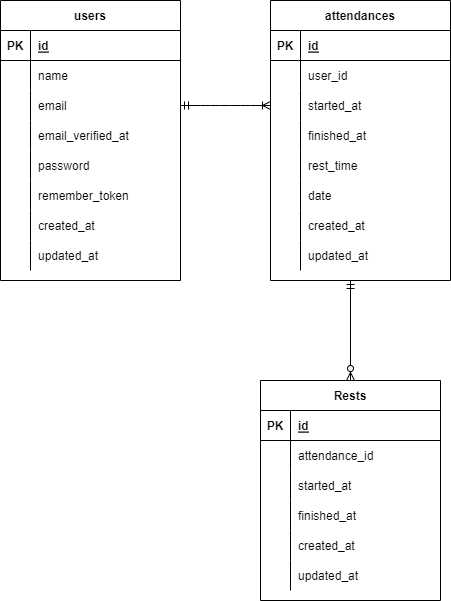

The diagram above was exported from draw.io. Its source (the exported page's mxGraphModel, read from the mxfile embedded in the PNG):
<mxGraphModel dx="256" dy="122" grid="1" gridSize="10" guides="1" tooltips="1" connect="1" arrows="1" fold="1" page="1" pageScale="1" pageWidth="827" pageHeight="1169" math="0" shadow="0">
  <root>
    <mxCell id="0" />
    <mxCell id="1" parent="0" />
    <mxCell id="2" value="users" style="shape=table;startSize=30;container=1;collapsible=1;childLayout=tableLayout;fixedRows=1;rowLines=0;fontStyle=1;align=center;resizeLast=1;" parent="1" vertex="1">
      <mxGeometry x="20" y="30" width="180" height="280" as="geometry" />
    </mxCell>
    <mxCell id="3" value="" style="shape=partialRectangle;collapsible=0;dropTarget=0;pointerEvents=0;fillColor=none;top=0;left=0;bottom=1;right=0;points=[[0,0.5],[1,0.5]];portConstraint=eastwest;" parent="2" vertex="1">
      <mxGeometry y="30" width="180" height="30" as="geometry" />
    </mxCell>
    <mxCell id="4" value="PK" style="shape=partialRectangle;connectable=0;fillColor=none;top=0;left=0;bottom=0;right=0;fontStyle=1;overflow=hidden;" parent="3" vertex="1">
      <mxGeometry width="30" height="30" as="geometry">
        <mxRectangle width="30" height="30" as="alternateBounds" />
      </mxGeometry>
    </mxCell>
    <mxCell id="5" value="id" style="shape=partialRectangle;connectable=0;fillColor=none;top=0;left=0;bottom=0;right=0;align=left;spacingLeft=6;fontStyle=5;overflow=hidden;" parent="3" vertex="1">
      <mxGeometry x="30" width="150" height="30" as="geometry">
        <mxRectangle width="150" height="30" as="alternateBounds" />
      </mxGeometry>
    </mxCell>
    <mxCell id="6" value="" style="shape=partialRectangle;collapsible=0;dropTarget=0;pointerEvents=0;fillColor=none;top=0;left=0;bottom=0;right=0;points=[[0,0.5],[1,0.5]];portConstraint=eastwest;" parent="2" vertex="1">
      <mxGeometry y="60" width="180" height="30" as="geometry" />
    </mxCell>
    <mxCell id="7" value="" style="shape=partialRectangle;connectable=0;fillColor=none;top=0;left=0;bottom=0;right=0;editable=1;overflow=hidden;" parent="6" vertex="1">
      <mxGeometry width="30" height="30" as="geometry">
        <mxRectangle width="30" height="30" as="alternateBounds" />
      </mxGeometry>
    </mxCell>
    <mxCell id="8" value="name" style="shape=partialRectangle;connectable=0;fillColor=none;top=0;left=0;bottom=0;right=0;align=left;spacingLeft=6;overflow=hidden;" parent="6" vertex="1">
      <mxGeometry x="30" width="150" height="30" as="geometry">
        <mxRectangle width="150" height="30" as="alternateBounds" />
      </mxGeometry>
    </mxCell>
    <mxCell id="9" value="" style="shape=partialRectangle;collapsible=0;dropTarget=0;pointerEvents=0;fillColor=none;top=0;left=0;bottom=0;right=0;points=[[0,0.5],[1,0.5]];portConstraint=eastwest;" parent="2" vertex="1">
      <mxGeometry y="90" width="180" height="30" as="geometry" />
    </mxCell>
    <mxCell id="10" value="" style="shape=partialRectangle;connectable=0;fillColor=none;top=0;left=0;bottom=0;right=0;editable=1;overflow=hidden;" parent="9" vertex="1">
      <mxGeometry width="30" height="30" as="geometry">
        <mxRectangle width="30" height="30" as="alternateBounds" />
      </mxGeometry>
    </mxCell>
    <mxCell id="11" value="email" style="shape=partialRectangle;connectable=0;fillColor=none;top=0;left=0;bottom=0;right=0;align=left;spacingLeft=6;overflow=hidden;" parent="9" vertex="1">
      <mxGeometry x="30" width="150" height="30" as="geometry">
        <mxRectangle width="150" height="30" as="alternateBounds" />
      </mxGeometry>
    </mxCell>
    <mxCell id="73" style="shape=partialRectangle;collapsible=0;dropTarget=0;pointerEvents=0;fillColor=none;top=0;left=0;bottom=0;right=0;points=[[0,0.5],[1,0.5]];portConstraint=eastwest;" vertex="1" parent="2">
      <mxGeometry y="120" width="180" height="30" as="geometry" />
    </mxCell>
    <mxCell id="74" style="shape=partialRectangle;connectable=0;fillColor=none;top=0;left=0;bottom=0;right=0;editable=1;overflow=hidden;" vertex="1" parent="73">
      <mxGeometry width="30" height="30" as="geometry">
        <mxRectangle width="30" height="30" as="alternateBounds" />
      </mxGeometry>
    </mxCell>
    <mxCell id="75" value="email_verified_at" style="shape=partialRectangle;connectable=0;fillColor=none;top=0;left=0;bottom=0;right=0;align=left;spacingLeft=6;overflow=hidden;" vertex="1" parent="73">
      <mxGeometry x="30" width="150" height="30" as="geometry">
        <mxRectangle width="150" height="30" as="alternateBounds" />
      </mxGeometry>
    </mxCell>
    <mxCell id="12" value="" style="shape=partialRectangle;collapsible=0;dropTarget=0;pointerEvents=0;fillColor=none;top=0;left=0;bottom=0;right=0;points=[[0,0.5],[1,0.5]];portConstraint=eastwest;" parent="2" vertex="1">
      <mxGeometry y="150" width="180" height="30" as="geometry" />
    </mxCell>
    <mxCell id="13" value="" style="shape=partialRectangle;connectable=0;fillColor=none;top=0;left=0;bottom=0;right=0;editable=1;overflow=hidden;" parent="12" vertex="1">
      <mxGeometry width="30" height="30" as="geometry">
        <mxRectangle width="30" height="30" as="alternateBounds" />
      </mxGeometry>
    </mxCell>
    <mxCell id="14" value="password" style="shape=partialRectangle;connectable=0;fillColor=none;top=0;left=0;bottom=0;right=0;align=left;spacingLeft=6;overflow=hidden;" parent="12" vertex="1">
      <mxGeometry x="30" width="150" height="30" as="geometry">
        <mxRectangle width="150" height="30" as="alternateBounds" />
      </mxGeometry>
    </mxCell>
    <mxCell id="76" style="shape=partialRectangle;collapsible=0;dropTarget=0;pointerEvents=0;fillColor=none;top=0;left=0;bottom=0;right=0;points=[[0,0.5],[1,0.5]];portConstraint=eastwest;" vertex="1" parent="2">
      <mxGeometry y="180" width="180" height="30" as="geometry" />
    </mxCell>
    <mxCell id="77" style="shape=partialRectangle;connectable=0;fillColor=none;top=0;left=0;bottom=0;right=0;editable=1;overflow=hidden;" vertex="1" parent="76">
      <mxGeometry width="30" height="30" as="geometry">
        <mxRectangle width="30" height="30" as="alternateBounds" />
      </mxGeometry>
    </mxCell>
    <mxCell id="78" value="remember_token" style="shape=partialRectangle;connectable=0;fillColor=none;top=0;left=0;bottom=0;right=0;align=left;spacingLeft=6;overflow=hidden;" vertex="1" parent="76">
      <mxGeometry x="30" width="150" height="30" as="geometry">
        <mxRectangle width="150" height="30" as="alternateBounds" />
      </mxGeometry>
    </mxCell>
    <mxCell id="31" style="shape=partialRectangle;collapsible=0;dropTarget=0;pointerEvents=0;fillColor=none;top=0;left=0;bottom=0;right=0;points=[[0,0.5],[1,0.5]];portConstraint=eastwest;" parent="2" vertex="1">
      <mxGeometry y="210" width="180" height="30" as="geometry" />
    </mxCell>
    <mxCell id="32" style="shape=partialRectangle;connectable=0;fillColor=none;top=0;left=0;bottom=0;right=0;editable=1;overflow=hidden;" parent="31" vertex="1">
      <mxGeometry width="30" height="30" as="geometry">
        <mxRectangle width="30" height="30" as="alternateBounds" />
      </mxGeometry>
    </mxCell>
    <mxCell id="33" value="created_at" style="shape=partialRectangle;connectable=0;fillColor=none;top=0;left=0;bottom=0;right=0;align=left;spacingLeft=6;overflow=hidden;" parent="31" vertex="1">
      <mxGeometry x="30" width="150" height="30" as="geometry">
        <mxRectangle width="150" height="30" as="alternateBounds" />
      </mxGeometry>
    </mxCell>
    <mxCell id="28" style="shape=partialRectangle;collapsible=0;dropTarget=0;pointerEvents=0;fillColor=none;top=0;left=0;bottom=0;right=0;points=[[0,0.5],[1,0.5]];portConstraint=eastwest;" parent="2" vertex="1">
      <mxGeometry y="240" width="180" height="30" as="geometry" />
    </mxCell>
    <mxCell id="29" style="shape=partialRectangle;connectable=0;fillColor=none;top=0;left=0;bottom=0;right=0;editable=1;overflow=hidden;" parent="28" vertex="1">
      <mxGeometry width="30" height="30" as="geometry">
        <mxRectangle width="30" height="30" as="alternateBounds" />
      </mxGeometry>
    </mxCell>
    <mxCell id="30" value="updated_at" style="shape=partialRectangle;connectable=0;fillColor=none;top=0;left=0;bottom=0;right=0;align=left;spacingLeft=6;overflow=hidden;" parent="28" vertex="1">
      <mxGeometry x="30" width="150" height="30" as="geometry">
        <mxRectangle width="150" height="30" as="alternateBounds" />
      </mxGeometry>
    </mxCell>
    <mxCell id="15" value="attendances" style="shape=table;startSize=30;container=1;collapsible=1;childLayout=tableLayout;fixedRows=1;rowLines=0;fontStyle=1;align=center;resizeLast=1;" parent="1" vertex="1">
      <mxGeometry x="290" y="30" width="180" height="280" as="geometry" />
    </mxCell>
    <mxCell id="16" value="" style="shape=partialRectangle;collapsible=0;dropTarget=0;pointerEvents=0;fillColor=none;top=0;left=0;bottom=1;right=0;points=[[0,0.5],[1,0.5]];portConstraint=eastwest;" parent="15" vertex="1">
      <mxGeometry y="30" width="180" height="30" as="geometry" />
    </mxCell>
    <mxCell id="17" value="PK" style="shape=partialRectangle;connectable=0;fillColor=none;top=0;left=0;bottom=0;right=0;fontStyle=1;overflow=hidden;" parent="16" vertex="1">
      <mxGeometry width="30" height="30" as="geometry">
        <mxRectangle width="30" height="30" as="alternateBounds" />
      </mxGeometry>
    </mxCell>
    <mxCell id="18" value="id" style="shape=partialRectangle;connectable=0;fillColor=none;top=0;left=0;bottom=0;right=0;align=left;spacingLeft=6;fontStyle=5;overflow=hidden;" parent="16" vertex="1">
      <mxGeometry x="30" width="150" height="30" as="geometry">
        <mxRectangle width="150" height="30" as="alternateBounds" />
      </mxGeometry>
    </mxCell>
    <mxCell id="19" value="" style="shape=partialRectangle;collapsible=0;dropTarget=0;pointerEvents=0;fillColor=none;top=0;left=0;bottom=0;right=0;points=[[0,0.5],[1,0.5]];portConstraint=eastwest;" parent="15" vertex="1">
      <mxGeometry y="60" width="180" height="30" as="geometry" />
    </mxCell>
    <mxCell id="20" value="" style="shape=partialRectangle;connectable=0;fillColor=none;top=0;left=0;bottom=0;right=0;editable=1;overflow=hidden;" parent="19" vertex="1">
      <mxGeometry width="30" height="30" as="geometry">
        <mxRectangle width="30" height="30" as="alternateBounds" />
      </mxGeometry>
    </mxCell>
    <mxCell id="21" value="user_id" style="shape=partialRectangle;connectable=0;fillColor=none;top=0;left=0;bottom=0;right=0;align=left;spacingLeft=6;overflow=hidden;" parent="19" vertex="1">
      <mxGeometry x="30" width="150" height="30" as="geometry">
        <mxRectangle width="150" height="30" as="alternateBounds" />
      </mxGeometry>
    </mxCell>
    <mxCell id="22" value="" style="shape=partialRectangle;collapsible=0;dropTarget=0;pointerEvents=0;fillColor=none;top=0;left=0;bottom=0;right=0;points=[[0,0.5],[1,0.5]];portConstraint=eastwest;" parent="15" vertex="1">
      <mxGeometry y="90" width="180" height="30" as="geometry" />
    </mxCell>
    <mxCell id="23" value="" style="shape=partialRectangle;connectable=0;fillColor=none;top=0;left=0;bottom=0;right=0;editable=1;overflow=hidden;" parent="22" vertex="1">
      <mxGeometry width="30" height="30" as="geometry">
        <mxRectangle width="30" height="30" as="alternateBounds" />
      </mxGeometry>
    </mxCell>
    <mxCell id="24" value="started_at" style="shape=partialRectangle;connectable=0;fillColor=none;top=0;left=0;bottom=0;right=0;align=left;spacingLeft=6;overflow=hidden;" parent="22" vertex="1">
      <mxGeometry x="30" width="150" height="30" as="geometry">
        <mxRectangle width="150" height="30" as="alternateBounds" />
      </mxGeometry>
    </mxCell>
    <mxCell id="25" value="" style="shape=partialRectangle;collapsible=0;dropTarget=0;pointerEvents=0;fillColor=none;top=0;left=0;bottom=0;right=0;points=[[0,0.5],[1,0.5]];portConstraint=eastwest;" parent="15" vertex="1">
      <mxGeometry y="120" width="180" height="30" as="geometry" />
    </mxCell>
    <mxCell id="26" value="" style="shape=partialRectangle;connectable=0;fillColor=none;top=0;left=0;bottom=0;right=0;editable=1;overflow=hidden;" parent="25" vertex="1">
      <mxGeometry width="30" height="30" as="geometry">
        <mxRectangle width="30" height="30" as="alternateBounds" />
      </mxGeometry>
    </mxCell>
    <mxCell id="27" value="finished_at" style="shape=partialRectangle;connectable=0;fillColor=none;top=0;left=0;bottom=0;right=0;align=left;spacingLeft=6;overflow=hidden;" parent="25" vertex="1">
      <mxGeometry x="30" width="150" height="30" as="geometry">
        <mxRectangle width="150" height="30" as="alternateBounds" />
      </mxGeometry>
    </mxCell>
    <mxCell id="34" style="shape=partialRectangle;collapsible=0;dropTarget=0;pointerEvents=0;fillColor=none;top=0;left=0;bottom=0;right=0;points=[[0,0.5],[1,0.5]];portConstraint=eastwest;" parent="15" vertex="1">
      <mxGeometry y="150" width="180" height="30" as="geometry" />
    </mxCell>
    <mxCell id="35" style="shape=partialRectangle;connectable=0;fillColor=none;top=0;left=0;bottom=0;right=0;editable=1;overflow=hidden;" parent="34" vertex="1">
      <mxGeometry width="30" height="30" as="geometry">
        <mxRectangle width="30" height="30" as="alternateBounds" />
      </mxGeometry>
    </mxCell>
    <mxCell id="36" value="rest_time" style="shape=partialRectangle;connectable=0;fillColor=none;top=0;left=0;bottom=0;right=0;align=left;spacingLeft=6;overflow=hidden;" parent="34" vertex="1">
      <mxGeometry x="30" width="150" height="30" as="geometry">
        <mxRectangle width="150" height="30" as="alternateBounds" />
      </mxGeometry>
    </mxCell>
    <mxCell id="40" style="shape=partialRectangle;collapsible=0;dropTarget=0;pointerEvents=0;fillColor=none;top=0;left=0;bottom=0;right=0;points=[[0,0.5],[1,0.5]];portConstraint=eastwest;" parent="15" vertex="1">
      <mxGeometry y="180" width="180" height="30" as="geometry" />
    </mxCell>
    <mxCell id="41" style="shape=partialRectangle;connectable=0;fillColor=none;top=0;left=0;bottom=0;right=0;editable=1;overflow=hidden;" parent="40" vertex="1">
      <mxGeometry width="30" height="30" as="geometry">
        <mxRectangle width="30" height="30" as="alternateBounds" />
      </mxGeometry>
    </mxCell>
    <mxCell id="42" value="date" style="shape=partialRectangle;connectable=0;fillColor=none;top=0;left=0;bottom=0;right=0;align=left;spacingLeft=6;overflow=hidden;" parent="40" vertex="1">
      <mxGeometry x="30" width="150" height="30" as="geometry">
        <mxRectangle width="150" height="30" as="alternateBounds" />
      </mxGeometry>
    </mxCell>
    <mxCell id="47" style="shape=partialRectangle;collapsible=0;dropTarget=0;pointerEvents=0;fillColor=none;top=0;left=0;bottom=0;right=0;points=[[0,0.5],[1,0.5]];portConstraint=eastwest;" parent="15" vertex="1">
      <mxGeometry y="210" width="180" height="30" as="geometry" />
    </mxCell>
    <mxCell id="48" style="shape=partialRectangle;connectable=0;fillColor=none;top=0;left=0;bottom=0;right=0;editable=1;overflow=hidden;" parent="47" vertex="1">
      <mxGeometry width="30" height="30" as="geometry">
        <mxRectangle width="30" height="30" as="alternateBounds" />
      </mxGeometry>
    </mxCell>
    <mxCell id="49" value="created_at" style="shape=partialRectangle;connectable=0;fillColor=none;top=0;left=0;bottom=0;right=0;align=left;spacingLeft=6;overflow=hidden;" parent="47" vertex="1">
      <mxGeometry x="30" width="150" height="30" as="geometry">
        <mxRectangle width="150" height="30" as="alternateBounds" />
      </mxGeometry>
    </mxCell>
    <mxCell id="44" style="shape=partialRectangle;collapsible=0;dropTarget=0;pointerEvents=0;fillColor=none;top=0;left=0;bottom=0;right=0;points=[[0,0.5],[1,0.5]];portConstraint=eastwest;" parent="15" vertex="1">
      <mxGeometry y="240" width="180" height="30" as="geometry" />
    </mxCell>
    <mxCell id="45" style="shape=partialRectangle;connectable=0;fillColor=none;top=0;left=0;bottom=0;right=0;editable=1;overflow=hidden;" parent="44" vertex="1">
      <mxGeometry width="30" height="30" as="geometry">
        <mxRectangle width="30" height="30" as="alternateBounds" />
      </mxGeometry>
    </mxCell>
    <mxCell id="46" value="updated_at" style="shape=partialRectangle;connectable=0;fillColor=none;top=0;left=0;bottom=0;right=0;align=left;spacingLeft=6;overflow=hidden;" parent="44" vertex="1">
      <mxGeometry x="30" width="150" height="30" as="geometry">
        <mxRectangle width="150" height="30" as="alternateBounds" />
      </mxGeometry>
    </mxCell>
    <mxCell id="43" value="" style="edgeStyle=entityRelationEdgeStyle;fontSize=12;html=1;endArrow=ERoneToMany;startArrow=ERmandOne;exitX=1;exitY=0.5;exitDx=0;exitDy=0;entryX=0;entryY=0.5;entryDx=0;entryDy=0;" parent="1" source="9" target="22" edge="1">
      <mxGeometry width="100" height="100" relative="1" as="geometry">
        <mxPoint x="220" y="150" as="sourcePoint" />
        <mxPoint x="320" y="50" as="targetPoint" />
      </mxGeometry>
    </mxCell>
    <mxCell id="50" value="Rests" style="shape=table;startSize=30;container=1;collapsible=1;childLayout=tableLayout;fixedRows=1;rowLines=0;fontStyle=1;align=center;resizeLast=1;" parent="1" vertex="1">
      <mxGeometry x="280" y="410" width="180" height="220" as="geometry" />
    </mxCell>
    <mxCell id="51" value="" style="shape=partialRectangle;collapsible=0;dropTarget=0;pointerEvents=0;fillColor=none;top=0;left=0;bottom=1;right=0;points=[[0,0.5],[1,0.5]];portConstraint=eastwest;" parent="50" vertex="1">
      <mxGeometry y="30" width="180" height="30" as="geometry" />
    </mxCell>
    <mxCell id="52" value="PK" style="shape=partialRectangle;connectable=0;fillColor=none;top=0;left=0;bottom=0;right=0;fontStyle=1;overflow=hidden;" parent="51" vertex="1">
      <mxGeometry width="30" height="30" as="geometry">
        <mxRectangle width="30" height="30" as="alternateBounds" />
      </mxGeometry>
    </mxCell>
    <mxCell id="53" value="id" style="shape=partialRectangle;connectable=0;fillColor=none;top=0;left=0;bottom=0;right=0;align=left;spacingLeft=6;fontStyle=5;overflow=hidden;" parent="51" vertex="1">
      <mxGeometry x="30" width="150" height="30" as="geometry">
        <mxRectangle width="150" height="30" as="alternateBounds" />
      </mxGeometry>
    </mxCell>
    <mxCell id="54" value="" style="shape=partialRectangle;collapsible=0;dropTarget=0;pointerEvents=0;fillColor=none;top=0;left=0;bottom=0;right=0;points=[[0,0.5],[1,0.5]];portConstraint=eastwest;" parent="50" vertex="1">
      <mxGeometry y="60" width="180" height="30" as="geometry" />
    </mxCell>
    <mxCell id="55" value="" style="shape=partialRectangle;connectable=0;fillColor=none;top=0;left=0;bottom=0;right=0;editable=1;overflow=hidden;" parent="54" vertex="1">
      <mxGeometry width="30" height="30" as="geometry">
        <mxRectangle width="30" height="30" as="alternateBounds" />
      </mxGeometry>
    </mxCell>
    <mxCell id="56" value="attendance_id" style="shape=partialRectangle;connectable=0;fillColor=none;top=0;left=0;bottom=0;right=0;align=left;spacingLeft=6;overflow=hidden;" parent="54" vertex="1">
      <mxGeometry x="30" width="150" height="30" as="geometry">
        <mxRectangle width="150" height="30" as="alternateBounds" />
      </mxGeometry>
    </mxCell>
    <mxCell id="57" value="" style="shape=partialRectangle;collapsible=0;dropTarget=0;pointerEvents=0;fillColor=none;top=0;left=0;bottom=0;right=0;points=[[0,0.5],[1,0.5]];portConstraint=eastwest;" parent="50" vertex="1">
      <mxGeometry y="90" width="180" height="30" as="geometry" />
    </mxCell>
    <mxCell id="58" value="" style="shape=partialRectangle;connectable=0;fillColor=none;top=0;left=0;bottom=0;right=0;editable=1;overflow=hidden;" parent="57" vertex="1">
      <mxGeometry width="30" height="30" as="geometry">
        <mxRectangle width="30" height="30" as="alternateBounds" />
      </mxGeometry>
    </mxCell>
    <mxCell id="59" value="started_at" style="shape=partialRectangle;connectable=0;fillColor=none;top=0;left=0;bottom=0;right=0;align=left;spacingLeft=6;overflow=hidden;" parent="57" vertex="1">
      <mxGeometry x="30" width="150" height="30" as="geometry">
        <mxRectangle width="150" height="30" as="alternateBounds" />
      </mxGeometry>
    </mxCell>
    <mxCell id="60" value="" style="shape=partialRectangle;collapsible=0;dropTarget=0;pointerEvents=0;fillColor=none;top=0;left=0;bottom=0;right=0;points=[[0,0.5],[1,0.5]];portConstraint=eastwest;" parent="50" vertex="1">
      <mxGeometry y="120" width="180" height="30" as="geometry" />
    </mxCell>
    <mxCell id="61" value="" style="shape=partialRectangle;connectable=0;fillColor=none;top=0;left=0;bottom=0;right=0;editable=1;overflow=hidden;" parent="60" vertex="1">
      <mxGeometry width="30" height="30" as="geometry">
        <mxRectangle width="30" height="30" as="alternateBounds" />
      </mxGeometry>
    </mxCell>
    <mxCell id="62" value="finished_at" style="shape=partialRectangle;connectable=0;fillColor=none;top=0;left=0;bottom=0;right=0;align=left;spacingLeft=6;overflow=hidden;" parent="60" vertex="1">
      <mxGeometry x="30" width="150" height="30" as="geometry">
        <mxRectangle width="150" height="30" as="alternateBounds" />
      </mxGeometry>
    </mxCell>
    <mxCell id="63" style="shape=partialRectangle;collapsible=0;dropTarget=0;pointerEvents=0;fillColor=none;top=0;left=0;bottom=0;right=0;points=[[0,0.5],[1,0.5]];portConstraint=eastwest;" parent="50" vertex="1">
      <mxGeometry y="150" width="180" height="30" as="geometry" />
    </mxCell>
    <mxCell id="64" style="shape=partialRectangle;connectable=0;fillColor=none;top=0;left=0;bottom=0;right=0;editable=1;overflow=hidden;" parent="63" vertex="1">
      <mxGeometry width="30" height="30" as="geometry">
        <mxRectangle width="30" height="30" as="alternateBounds" />
      </mxGeometry>
    </mxCell>
    <mxCell id="65" value="created_at" style="shape=partialRectangle;connectable=0;fillColor=none;top=0;left=0;bottom=0;right=0;align=left;spacingLeft=6;overflow=hidden;" parent="63" vertex="1">
      <mxGeometry x="30" width="150" height="30" as="geometry">
        <mxRectangle width="150" height="30" as="alternateBounds" />
      </mxGeometry>
    </mxCell>
    <mxCell id="66" style="shape=partialRectangle;collapsible=0;dropTarget=0;pointerEvents=0;fillColor=none;top=0;left=0;bottom=0;right=0;points=[[0,0.5],[1,0.5]];portConstraint=eastwest;" parent="50" vertex="1">
      <mxGeometry y="180" width="180" height="30" as="geometry" />
    </mxCell>
    <mxCell id="67" style="shape=partialRectangle;connectable=0;fillColor=none;top=0;left=0;bottom=0;right=0;editable=1;overflow=hidden;" parent="66" vertex="1">
      <mxGeometry width="30" height="30" as="geometry">
        <mxRectangle width="30" height="30" as="alternateBounds" />
      </mxGeometry>
    </mxCell>
    <mxCell id="68" value="updated_at" style="shape=partialRectangle;connectable=0;fillColor=none;top=0;left=0;bottom=0;right=0;align=left;spacingLeft=6;overflow=hidden;" parent="66" vertex="1">
      <mxGeometry x="30" width="150" height="30" as="geometry">
        <mxRectangle width="150" height="30" as="alternateBounds" />
      </mxGeometry>
    </mxCell>
    <mxCell id="72" value="" style="fontSize=12;html=1;endArrow=ERzeroToMany;startArrow=ERmandOne;entryX=0.5;entryY=0;entryDx=0;entryDy=0;" parent="1" target="50" edge="1">
      <mxGeometry width="100" height="100" relative="1" as="geometry">
        <mxPoint x="370" y="310" as="sourcePoint" />
        <mxPoint x="270" y="280" as="targetPoint" />
      </mxGeometry>
    </mxCell>
  </root>
</mxGraphModel>